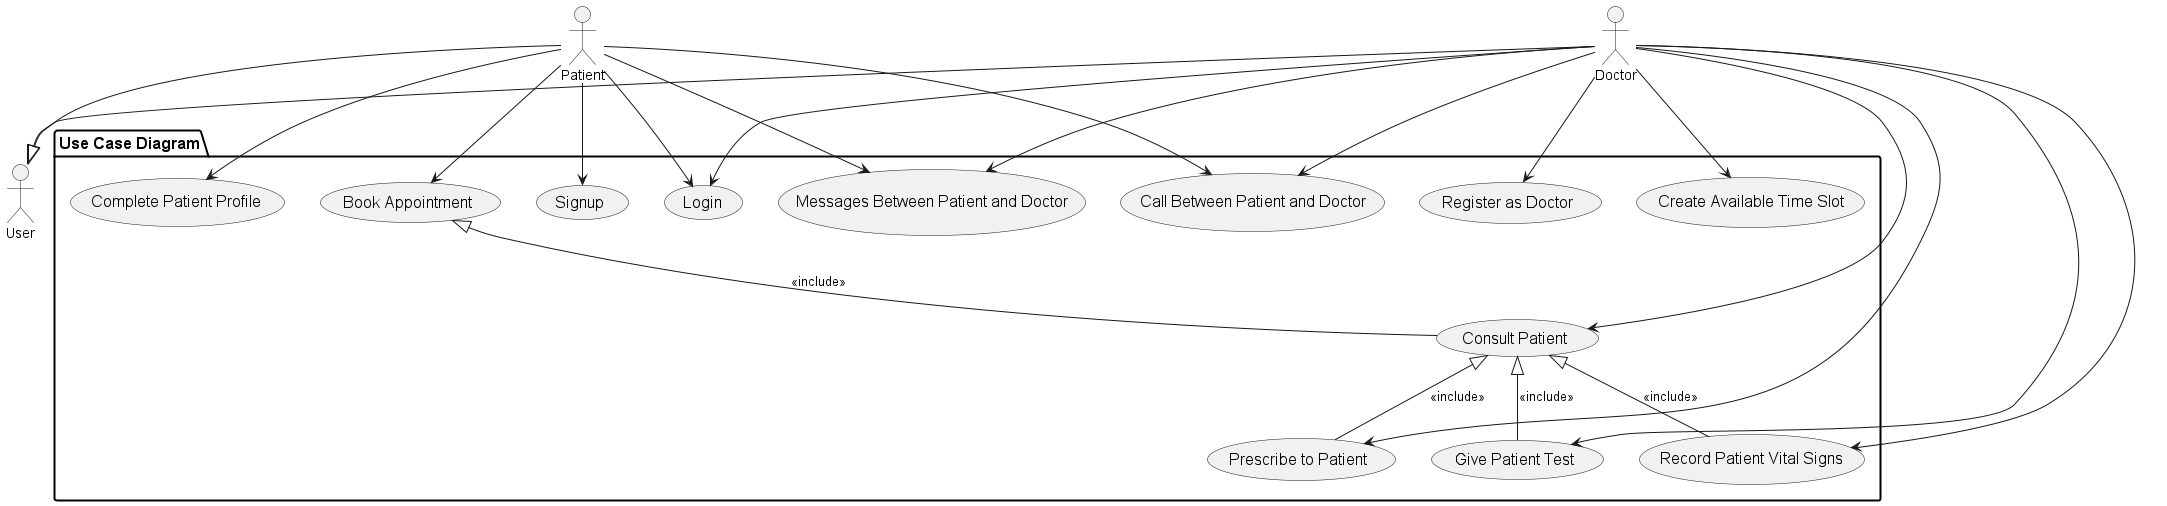

The diagram above was rendered by PlantUML. Its source (embedded in the PNG):
@startuml kido_use

skinparam usecase {
  FontSize 16
}

actor User
actor Patient
actor Doctor

Patient --|> User
Doctor --|> User

package "Use Case Diagram" {
  skinparam Package {
    BackgroundColor<<UseCaseDiagram>> #ADD8E6
    BorderColor<<UseCaseDiagram>> black
    BorderThickness 2
    FontSize 16
    Margin 20
    Padding 20
    StereotypeFontSize 14
    Height 600 // Increased height
  }

  usecase "Signup" as UC_Signup
  usecase "Login" as UC_Login
  usecase "Complete Patient Profile" as UC_CompleteProfile
  usecase "Register as Doctor" as UC_RegisterDoctor
  usecase "Book Appointment" as UC_BookAppointment
  usecase "Create Available Time Slot" as UC_CreateTimeSlot
  usecase "Consult Patient" as UC_Consult
  usecase "Record Patient Vital Signs" as UC_RecordVitals
  usecase "Give Patient Test" as UC_GiveTest
  usecase "Prescribe to Patient" as UC_Prescribe
  usecase "Messages Between Patient and Doctor" as UC_Messages
  usecase "Call Between Patient and Doctor" as UC_Call

  Patient --> UC_Signup
  Patient --> UC_Login
  Patient --> UC_CompleteProfile
  Patient --> UC_BookAppointment
  Patient --> UC_Messages
  Patient --> UC_Call

  Doctor --> UC_Login
  Doctor --> UC_RegisterDoctor
  Doctor --> UC_CreateTimeSlot
  Doctor --> UC_Consult
  Doctor --> UC_RecordVitals
  Doctor --> UC_GiveTest
  Doctor --> UC_Prescribe
  Doctor --> UC_Messages
  Doctor --> UC_Call

  UC_BookAppointment <|-- UC_Consult : <<include>>
  UC_Consult <|-- UC_RecordVitals : <<include>>
  UC_Consult <|-- UC_GiveTest : <<include>>
  UC_Consult <|-- UC_Prescribe : <<include>>
}

@enduml